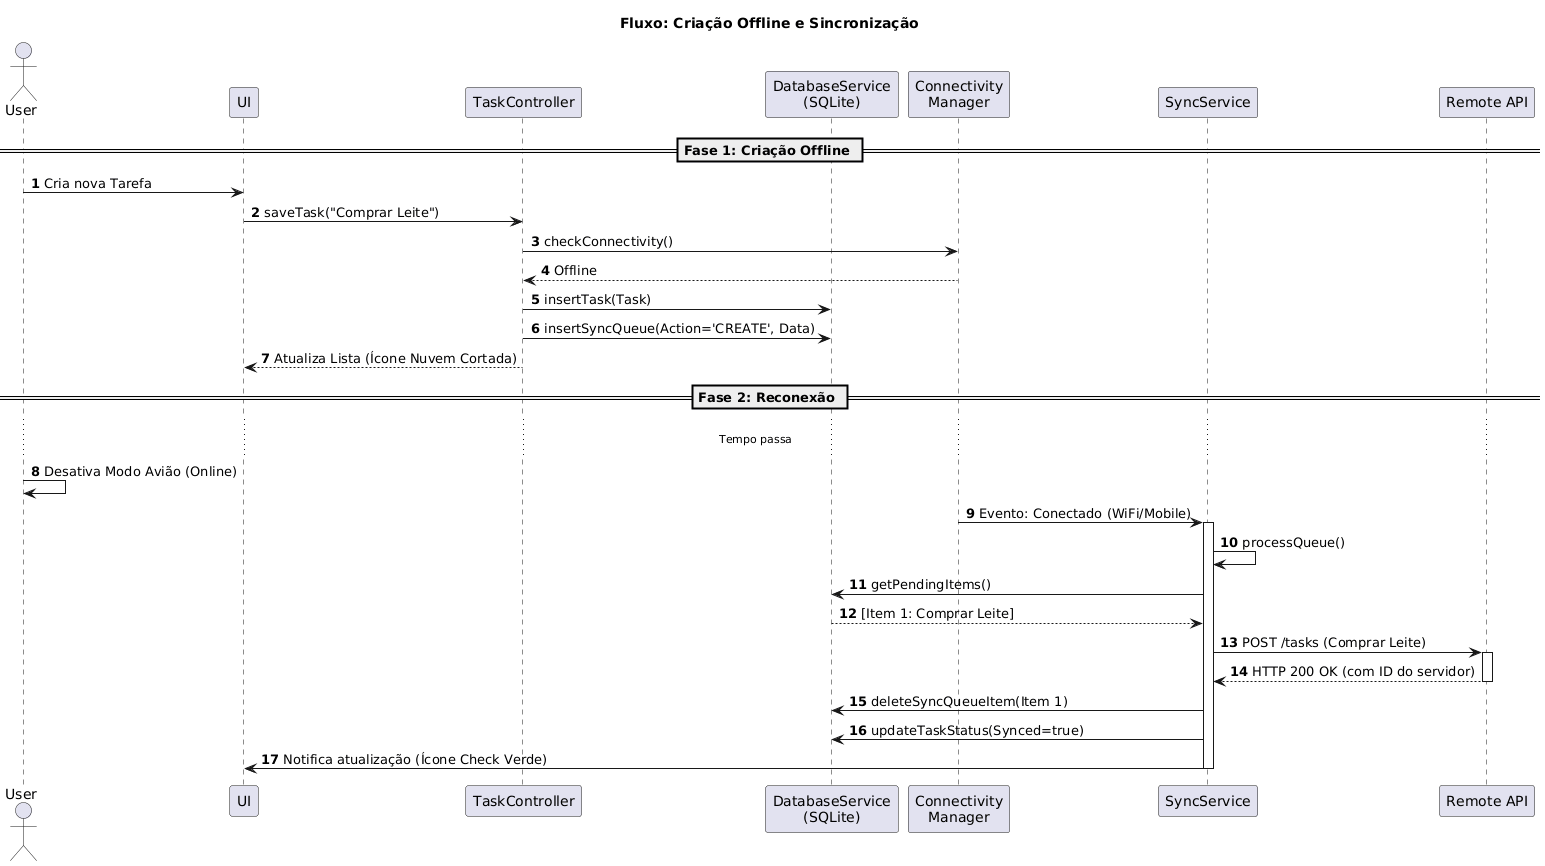

The diagram above was rendered by PlantUML. Its source (embedded in the PNG):
@startuml
autonumber
title Fluxo: Criação Offline e Sincronização

actor User
participant UI
participant "TaskController" as Ctrl
participant "DatabaseService\n(SQLite)" as DB
participant "Connectivity\nManager" as Conn
participant "SyncService" as Sync
participant "Remote API" as API

== Fase 1: Criação Offline ==
User -> UI: Cria nova Tarefa
UI -> Ctrl: saveTask("Comprar Leite")
Ctrl -> Conn: checkConnectivity()
Conn --> Ctrl: Offline

Ctrl -> DB: insertTask(Task)
Ctrl -> DB: insertSyncQueue(Action='CREATE', Data)
Ctrl --> UI: Atualiza Lista (Ícone Nuvem Cortada)

== Fase 2: Reconexão ==
... Tempo passa ...
User -> User: Desativa Modo Avião (Online)
Conn -> Sync: Evento: Conectado (WiFi/Mobile)
activate Sync

Sync -> Sync: processQueue()
Sync -> DB: getPendingItems()
DB --> Sync: [Item 1: Comprar Leite]

Sync -> API: POST /tasks (Comprar Leite)
activate API
API --> Sync: HTTP 200 OK (com ID do servidor)
deactivate API

Sync -> DB: deleteSyncQueueItem(Item 1)
Sync -> DB: updateTaskStatus(Synced=true)
Sync -> UI: Notifica atualização (Ícone Check Verde)
deactivate Sync
@enduml